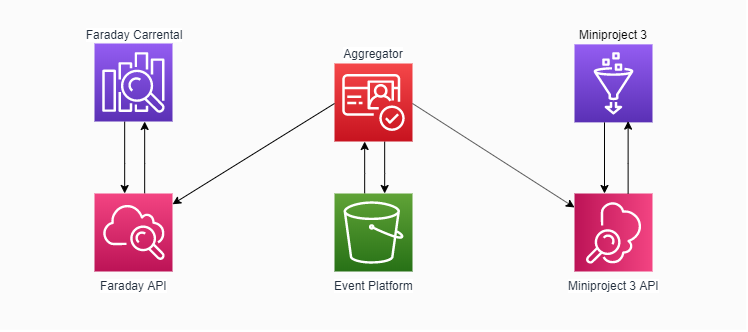

The diagram above was exported from draw.io. Its source (the exported page's mxGraphModel, read from the mxfile embedded in the PNG):
<mxGraphModel dx="2315" dy="541" grid="1" gridSize="10" guides="1" tooltips="1" connect="1" arrows="1" fold="1" page="1" pageScale="1" pageWidth="1169" pageHeight="827" math="0" shadow="0">
  <root>
    <mxCell id="0" />
    <mxCell id="1" parent="0" />
    <mxCell id="2" value="" style="shape=image;verticalLabelPosition=bottom;labelBackgroundColor=#ffffff;verticalAlign=top;aspect=fixed;imageAspect=0;image=data:image/png,(base64 omitted: 644 chars);" vertex="1" parent="1">
      <mxGeometry x="-44.22" y="496.72" width="746.45" height="330" as="geometry" />
    </mxCell>
    <mxCell id="3" value="" style="edgeStyle=orthogonalEdgeStyle;rounded=0;orthogonalLoop=1;jettySize=auto;html=1;" edge="1" source="4" target="6" parent="1">
      <mxGeometry relative="1" as="geometry">
        <Array as="points">
          <mxPoint x="80" y="660" />
          <mxPoint x="80" y="660" />
        </Array>
      </mxGeometry>
    </mxCell>
    <mxCell id="4" value="" style="outlineConnect=0;fontColor=#232F3E;gradientColor=#945DF2;gradientDirection=north;fillColor=#5A30B5;strokeColor=#ffffff;dashed=0;verticalLabelPosition=bottom;verticalAlign=top;align=center;html=1;fontSize=12;fontStyle=0;aspect=fixed;shape=mxgraph.aws4.resourceIcon;resIcon=mxgraph.aws4.elasticsearch_service;labelBackgroundColor=#ffffff;" vertex="1" parent="1">
      <mxGeometry x="50.00000000000023" y="540" width="78" height="78" as="geometry" />
    </mxCell>
    <mxCell id="5" value="" style="edgeStyle=orthogonalEdgeStyle;rounded=0;orthogonalLoop=1;jettySize=auto;html=1;" edge="1" source="6" target="4" parent="1">
      <mxGeometry relative="1" as="geometry">
        <Array as="points">
          <mxPoint x="100" y="660" />
          <mxPoint x="100" y="660" />
        </Array>
      </mxGeometry>
    </mxCell>
    <mxCell id="6" value="Faraday API" style="outlineConnect=0;fontColor=#232F3E;gradientColor=#F34482;gradientDirection=north;fillColor=#BC1356;strokeColor=#ffffff;dashed=0;verticalLabelPosition=bottom;verticalAlign=top;align=center;html=1;fontSize=12;fontStyle=0;aspect=fixed;shape=mxgraph.aws4.resourceIcon;resIcon=mxgraph.aws4.cloudwatch;labelBackgroundColor=#ffffff;" vertex="1" parent="1">
      <mxGeometry x="50.00000000000023" y="690" width="78" height="78" as="geometry" />
    </mxCell>
    <mxCell id="7" value="" style="edgeStyle=orthogonalEdgeStyle;rounded=0;orthogonalLoop=1;jettySize=auto;html=1;" edge="1" source="8" target="11" parent="1">
      <mxGeometry relative="1" as="geometry">
        <Array as="points">
          <mxPoint x="320" y="670" />
          <mxPoint x="320" y="670" />
        </Array>
      </mxGeometry>
    </mxCell>
    <mxCell id="8" value="Event Platform" style="outlineConnect=0;fontColor=#232F3E;gradientColor=#60A337;gradientDirection=north;fillColor=#277116;strokeColor=#ffffff;dashed=0;verticalLabelPosition=bottom;verticalAlign=top;align=center;html=1;fontSize=12;fontStyle=0;aspect=fixed;shape=mxgraph.aws4.resourceIcon;resIcon=mxgraph.aws4.s3;labelBackgroundColor=#ffffff;" vertex="1" parent="1">
      <mxGeometry x="290.0000000000002" y="690" width="78" height="78" as="geometry" />
    </mxCell>
    <mxCell id="9" value="" style="outlineConnect=0;fontColor=#232F3E;gradientColor=#945DF2;gradientDirection=north;fillColor=#5A30B5;strokeColor=#ffffff;dashed=0;verticalLabelPosition=bottom;verticalAlign=top;align=center;html=1;fontSize=12;fontStyle=0;aspect=fixed;shape=mxgraph.aws4.resourceIcon;resIcon=mxgraph.aws4.glue;labelBackgroundColor=#ffffff;" vertex="1" parent="1">
      <mxGeometry x="530.0000000000002" y="540.87" width="78" height="78" as="geometry" />
    </mxCell>
    <mxCell id="10" value="" style="edgeStyle=orthogonalEdgeStyle;rounded=0;orthogonalLoop=1;jettySize=auto;html=1;" edge="1" source="11" target="8" parent="1">
      <mxGeometry relative="1" as="geometry">
        <Array as="points">
          <mxPoint x="340" y="670" />
          <mxPoint x="340" y="670" />
        </Array>
      </mxGeometry>
    </mxCell>
    <mxCell id="11" value="" style="outlineConnect=0;fontColor=#232F3E;gradientColor=#F54749;gradientDirection=north;fillColor=#C7131F;strokeColor=#ffffff;dashed=0;verticalLabelPosition=bottom;verticalAlign=top;align=center;html=1;fontSize=12;fontStyle=0;aspect=fixed;shape=mxgraph.aws4.resourceIcon;resIcon=mxgraph.aws4.cognito;labelBackgroundColor=#ffffff;" vertex="1" parent="1">
      <mxGeometry x="290" y="560" width="78" height="78" as="geometry" />
    </mxCell>
    <mxCell id="12" value="&lt;span style=&quot;color: rgb(35 , 47 , 62) ; white-space: nowrap ; background-color: rgb(255 , 255 , 255)&quot;&gt;Faraday Carrental&lt;/span&gt;" style="text;html=1;strokeColor=none;fillColor=none;align=center;verticalAlign=middle;whiteSpace=wrap;rounded=0;" vertex="1" parent="1">
      <mxGeometry x="69" y="520.87" width="40" height="20" as="geometry" />
    </mxCell>
    <mxCell id="13" value="&lt;span style=&quot;color: rgb(35 , 47 , 62) ; white-space: nowrap ; background-color: rgb(255 , 255 , 255)&quot;&gt;Aggregator&lt;/span&gt;" style="text;html=1;strokeColor=none;fillColor=none;align=center;verticalAlign=middle;whiteSpace=wrap;rounded=0;" vertex="1" parent="1">
      <mxGeometry x="309" y="540" width="40" height="20" as="geometry" />
    </mxCell>
    <mxCell id="14" value="" style="endArrow=classic;html=1;" edge="1" parent="1">
      <mxGeometry width="50" height="50" relative="1" as="geometry">
        <mxPoint x="290" y="600" as="sourcePoint" />
        <mxPoint x="128" y="700.7462686567164" as="targetPoint" />
      </mxGeometry>
    </mxCell>
    <mxCell id="15" value="" style="endArrow=classic;html=1;" edge="1" target="16" parent="1">
      <mxGeometry width="50" height="50" relative="1" as="geometry">
        <mxPoint x="368" y="600" as="sourcePoint" />
        <mxPoint x="418" y="550" as="targetPoint" />
      </mxGeometry>
    </mxCell>
    <mxCell id="16" value="Miniproject 3 API" style="outlineConnect=0;fontColor=#232F3E;gradientColor=#F34482;gradientDirection=north;fillColor=#BC1356;strokeColor=#ffffff;dashed=0;verticalLabelPosition=bottom;verticalAlign=top;align=center;html=1;fontSize=12;fontStyle=0;aspect=fixed;shape=mxgraph.aws4.resourceIcon;resIcon=mxgraph.aws4.cloudwatch;labelBackgroundColor=#ffffff;direction=south;" vertex="1" parent="1">
      <mxGeometry x="530.0000000000002" y="690" width="78" height="78" as="geometry" />
    </mxCell>
    <mxCell id="17" value="" style="endArrow=classic;html=1;" edge="1" parent="1">
      <mxGeometry width="50" height="50" relative="1" as="geometry">
        <mxPoint x="560" y="618.8700000000001" as="sourcePoint" />
        <mxPoint x="560" y="690" as="targetPoint" />
      </mxGeometry>
    </mxCell>
    <mxCell id="18" value="" style="edgeStyle=orthogonalEdgeStyle;rounded=0;orthogonalLoop=1;jettySize=auto;html=1;" edge="1" parent="1">
      <mxGeometry relative="1" as="geometry">
        <Array as="points">
          <mxPoint x="583.1" y="659.83" />
          <mxPoint x="583.1" y="659.83" />
        </Array>
        <mxPoint x="583.6206896551726" y="690.0344827586207" as="sourcePoint" />
        <mxPoint x="583.6206896551726" y="617.6206896551726" as="targetPoint" />
      </mxGeometry>
    </mxCell>
    <mxCell id="19" value="Miniproject 3" style="text;html=1;strokeColor=none;fillColor=none;align=center;verticalAlign=middle;whiteSpace=wrap;rounded=0;" vertex="1" parent="1">
      <mxGeometry x="528" y="520.87" width="80" height="20" as="geometry" />
    </mxCell>
  </root>
</mxGraphModel>